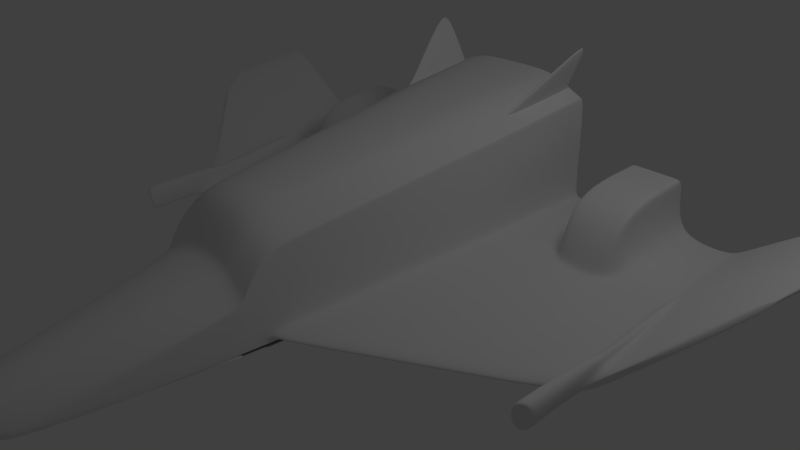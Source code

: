# Source: spaceshipbackup.blend  (saved by Blender 2.62.0; exported with 4.5.12 LTS)
import bpy
from mathutils import Matrix  # noqa: F401  (used for matrix-valued properties, if any)

bpy.ops.wm.read_factory_settings(use_empty=True)
scene = bpy.context.scene
scene.name = 'Scene'

# ---- collections
col_collection_1 = bpy.data.collections.new('Collection 1'); scene.collection.children.link(col_collection_1)

# ---- materials (node trees are filled in below, after node groups)
mat_material = bpy.data.materials.new('Material')
mat_material.alpha_threshold = 0.0
mat_material.use_transparent_shadow = False
mat_material.roughness = 0.5
mat_material.line_color = (0.0, 0.0, 0.0, 1.0)

# ---- material node trees

# ---- world
world_world = bpy.data.worlds.new('World'); scene.world = world_world
world_world.color = (0.05088, 0.05088, 0.05088)
world_world.use_sun_shadow = False
world_world.sun_shadow_jitter_overblur = 0.0
world_world.cycles.sampling_method = 'MANUAL'
world_world.cycles.sample_map_resolution = 256

# ---- cameras
cam_camera = bpy.data.cameras.new('Camera')
cam_camera.clip_end = 100.0
cam_camera.lens = 35.0
cam_camera.sensor_width = 32.0
cam_camera.sensor_height = 18.0
cam_camera.ortho_scale = 7.314
cam_camera.dof.focus_distance = 0.0
cam_camera.dof.aperture_fstop = 128.0

# ---- lights
light_lamp = bpy.data.lights.new('Lamp', 'POINT')
light_lamp.transmission_factor = 0.0
light_lamp.cutoff_distance = 30.0
light_lamp.energy = 100.0
light_lamp.shadow_buffer_clip_start = 1.001
light_lamp.shadow_soft_size = 1.0
light_lamp.shadow_maximum_resolution = 0.006
light_lamp.use_absolute_resolution = True
light_lamp.cycles.use_multiple_importance_sampling = False

# ---- meshes
me_cube = bpy.data.meshes.new('Cube')
me_cube.from_pydata([(1.139, 1.713, -1.0), (0.3182, -5.915, -0.9652), (0.0, -6.0, -1.0), (0.0, 1.713, -1.0), (1.139, 1.713, 0.7365), (0.3828, -5.871, -0.8934), (0.0, -5.865, -0.4768), (0.0, 1.713, 1.0), (0.45, -5.685, -0.9823), (0.0, -5.685, -1.0), (0.4622, -5.685, -0.8713), (0.0, -5.685, -0.4104), (1.089, 0.4293, -1.0), (0.0, 0.4293, -1.0), (1.089, 0.4293, 0.5993), (0.0, 0.4293, 0.8796), (1.139, 1.713, -0.8529), (0.3406, -5.91, -0.9511), (0.0, -6.078, -0.9615), (0.0, 1.713, -0.8529), (0.45, -5.685, -0.9712), (1.089, 0.4293, -0.863), (1.139, 1.713, -0.661), (0.3577, -5.915, -0.9256), (0.0, -6.18, -0.9113), (0.0, 1.713, -0.661), (0.4671, -5.685, -0.9335), (1.089, 0.4293, -0.6842), (0.7393, -3.508, -1.0), (0.0, -3.508, -1.0), (0.7493, -3.508, -0.4394), (0.0, -3.508, -0.04279), (0.7493, -3.508, -0.9327), (0.7493, -3.508, -0.8447), (0.7789, -3.165, -1.0), (0.7789, -3.165, 0.1333), (0.0, -3.165, 0.5198), (0.7789, -3.165, -0.9266), (0.7789, -3.165, -0.8308), (4.762, -0.01503, -0.1305), (4.705, -0.01947, -0.05291), (4.908, 0.3268, 0.2062), (5.013, 0.3334, 0.06132), (4.898, 1.609, 0.371), (5.01, 1.616, 0.2155), (0.8964, -3.168, -0.9266), (0.8964, -3.168, -0.8308), (1.207, 0.4262, -0.6842), (1.207, 0.4262, -0.863), (1.256, 1.71, -0.661), (1.256, 1.71, -0.8529), (3.473, -1.299, -1.205), (3.417, -1.303, -1.128), (3.481, 0.3572, -0.7381), (3.585, 0.3638, -0.9562), (3.47, 1.64, -0.6587), (3.583, 1.647, -0.8142), (2.602, -1.931, -1.111), (2.565, -1.933, -1.027), (2.712, 0.3805, -0.7199), (2.781, 0.3849, -0.8762), (2.722, 1.663, -0.6594), (2.796, 1.668, -0.8273), (1.762, -2.54, -1.02), (1.743, -2.541, -0.9305), (1.971, 0.403, -0.7023), (2.006, 0.4052, -0.8697), (2.0, 1.686, -0.6602), (2.038, 1.689, -0.8399), (1.979, 0.3729, 0.04683), (2.008, 1.656, 0.08899), (2.73, 1.633, 0.08974), (2.72, 0.3504, 0.02926), (2.57, -1.954, -1.108), (2.533, -1.957, -1.024), (2.683, 0.07029, -0.7192), (2.751, 0.3857, -0.876), (2.694, 1.664, -0.6595), (2.767, 1.669, -0.8278), (2.702, 1.634, 0.08971), (2.691, 0.3513, 0.02994), (1.782, -2.526, -1.022), (1.763, -2.527, -0.9328), (1.989, 0.09139, -0.7028), (2.025, 0.4048, -0.8699), (2.017, 1.686, -0.6602), (2.056, 1.688, -0.8396), (2.025, 1.656, 0.08901), (1.996, 0.3724, 0.04642), (1.136, 1.633, -1.0), (0.0, 1.633, -1.0), (1.136, 1.633, 0.728), (0.0, 1.633, 0.9925), (1.136, 1.633, -0.8536), (1.136, 1.633, -0.6624), (4.899, 1.529, 0.3661), (5.01, 1.536, 0.2112), (1.253, 1.63, -0.6624), (1.253, 1.63, -0.8536), (3.471, 1.56, -0.6636), (3.583, 1.567, -0.8185), (2.721, 1.584, -0.6632), (2.795, 1.588, -0.8303), (1.999, 1.606, -0.6628), (2.036, 1.609, -0.8418), (2.006, 1.576, 0.08637), (2.729, 1.553, 0.08598), (2.766, 1.589, -0.8308), (2.701, 1.554, 0.08599), (2.054, 1.608, -0.8415), (2.023, 1.576, 0.08636), (0.7393, -3.508, -0.725), (0.7789, -3.165, -0.725), (1.089, 0.4293, -0.725), (0.0, -3.508, -0.725), (0.0, 0.4293, -0.725), (0.0, -3.551, -0.725), (0.6049, 1.713, -1.0), (0.2836, -5.915, -0.9763), (0.6049, 1.713, 1.0), (0.2836, -6.0, -0.5866), (0.298, -5.685, -1.0), (0.298, -5.685, -0.5153), (0.5787, 0.4293, -1.0), (0.5787, 0.4293, 0.8706), (0.2836, -5.985, -0.9682), (0.6049, 1.713, -0.8529), (0.2836, -6.0, -0.858), (0.6049, 1.713, -0.661), (0.398, -3.508, -1.0), (0.398, -3.508, -0.1135), (0.4137, -3.165, 0.4545), (0.6032, 1.633, -1.0), (0.6032, 1.633, 0.9919), (0.398, -3.508, -0.725), (0.5787, 0.4293, -0.725), (0.4137, -3.585, -0.725), (1.086, 0.3921, -1.0), (1.086, 0.3921, 0.5944), (0.0, 0.3921, 0.8759), (1.086, 0.3921, -0.8637), (1.086, 0.3921, -0.6857), (4.908, 0.323, 0.2021), (5.012, 0.3295, 0.05799), (1.204, 0.389, -0.6857), (1.204, 0.389, -0.8637), (3.48, 0.34, -0.7422), (3.584, 0.3465, -0.9595), (2.711, 0.3566, -0.7231), (2.779, 0.3609, -0.8787), (1.969, 0.3726, -0.7047), (2.004, 0.3748, -0.8713), (2.682, 0.0461, -0.7224), (2.749, 0.3614, -0.8784), (1.986, 0.06108, -0.7051), (2.022, 0.3744, -0.8715), (1.086, 0.3921, -0.725), (0.0, 0.3921, -0.725), (0.577, 0.3921, 0.8663), (0.577, 0.3921, -0.725), (0.745, -3.442, -1.0), (0.7549, -3.442, -0.3294), (0.0, -3.442, 0.0653), (0.7549, -3.442, -0.9315), (0.7549, -3.442, -0.8421), (0.745, -3.442, -0.725), (0.0, -3.812, -0.725), (0.401, -3.442, -0.004376), (0.401, -3.621, -0.725), (1.139, 1.713, -1.0), (0.3102, -5.922, -0.9678), (1.139, 1.713, 0.7365), (0.38, -5.91, -0.8516), (0.3919, -5.685, -1.0), (0.4194, -5.685, -0.7519), (1.089, 0.4293, -1.0), (1.089, 0.4293, 0.5993), (0.3406, -5.925, -0.9403), (1.139, 1.713, -0.8529), (0.3577, -5.915, -0.9121), (1.139, 1.713, -0.661), (0.7493, -3.508, -1.0), (0.7493, -3.508, -0.4394), (0.7789, -3.165, 0.1333), (1.136, 1.633, -1.0), (1.136, 1.633, 0.728), (0.7493, -3.508, -0.725), (1.089, 0.4293, -0.725), (0.7789, -3.165, -0.725), (1.086, 0.3921, 0.5944), (1.086, 0.3921, -0.725), (0.7549, -3.442, -0.3294), (0.7549, -3.442, -0.725), (0.7549, -3.275, -0.1649), (0.7789, -3.165, -0.1649), (0.401, -3.562, -0.1649), (0.4137, -3.527, -0.02642), (0.0, -3.812, -0.1649), (0.0, -3.551, -0.02642), (0.7549, -3.275, -0.3072), (0.7789, -3.165, -0.3072), (0.401, -3.621, -0.3072), (0.4137, -3.585, -0.3072), (0.0, -3.812, -0.3072), (0.0, -3.551, -0.3072), (0.0, -2.77, -0.3072), (0.2568, -2.767, -0.3072), (0.622, -2.779, -0.3072), (0.622, -2.779, -0.1649), (0.2568, -2.767, -0.1649), (0.0, -2.77, -0.1649), (0.8198, -2.691, -1.0), (0.8198, -2.691, 0.1947), (0.0, -2.691, 0.5672), (0.8198, -2.691, -0.9182), (0.8198, -2.691, -0.8114), (4.726, 0.01644, 0.01041), (4.789, 0.02139, -0.07604), (0.9373, -2.694, -0.8114), (0.9373, -2.694, -0.9182), (3.425, -1.084, -1.076), (3.488, -1.08, -1.163), (2.584, -1.628, -0.9868), (2.626, -1.626, -1.08), (1.773, -2.153, -0.9004), (1.794, -2.152, -1.0), (2.553, -1.649, -0.9834), (2.594, -1.646, -1.077), (1.793, -2.141, -0.9025), (1.814, -2.139, -1.002), (0.8198, -2.691, -0.725), (0.0, -3.025, -0.725), (0.4355, -2.691, 0.5093), (0.4355, -3.056, -0.725), (0.8198, -2.691, 0.1947), (0.8198, -2.691, -0.725), (0.9193, -1.541, -1.0), (0.9193, -1.541, 0.3439), (0.0, -1.541, 0.6824), (0.9193, -1.541, -0.8979), (0.9193, -1.541, -0.7645), (4.776, 0.1041, 0.06683), (4.854, 0.1103, -0.04112), (1.037, -1.544, -0.7645), (1.037, -1.544, -0.8979), (3.446, -0.5526, -0.9516), (3.524, -0.5477, -1.06), (2.631, -0.8876, -0.8884), (2.683, -0.8843, -1.005), (1.846, -1.211, -0.8274), (1.872, -1.209, -0.9522), (2.601, -0.9, -0.886), (2.652, -0.8969, -1.003), (1.865, -1.203, -0.8288), (1.892, -1.201, -0.9535), (0.9193, -1.541, -0.725), (0.0, -1.75, -0.725), (0.4883, -1.541, 0.6425), (0.4883, -1.769, -0.725), (0.9193, -1.541, 0.3439), (0.9193, -1.541, -0.725), (0.8675, -2.139, -1.0), (0.8675, -2.139, 0.2663), (0.0, -2.139, 0.6224), (0.8675, -2.139, -0.9085), (0.8675, -2.139, -0.789), (4.75, 0.05829, 0.03559), (4.82, 0.06383, -0.06117), (0.985, -2.143, -0.789), (0.985, -2.143, -0.9085), (3.435, -0.8292, -1.016), (3.505, -0.8248, -1.113), (2.607, -1.273, -0.9396), (2.653, -1.27, -1.044), (1.808, -1.701, -0.8654), (1.832, -1.7, -0.9773), (2.576, -1.29, -0.9367), (2.621, -1.287, -1.041), (1.827, -1.691, -0.8672), (1.851, -1.69, -0.9789), (0.8675, -2.139, -0.725), (0.0, -2.414, -0.725), (0.4608, -2.139, 0.5732), (0.4608, -2.439, -0.725), (0.8675, -2.139, 0.2663), (0.8675, -2.139, -0.725), (0.8934, -1.84, -1.0), (0.8934, -1.84, 0.3051), (0.0, -1.84, 0.6524), (0.8934, -1.84, -0.9032), (0.8934, -1.84, -0.7767), (4.763, 0.07959, 0.05481), (4.837, 0.08545, -0.04755), (1.011, -1.843, -0.7767), (1.011, -1.843, -0.9032), (3.44, -0.6909, -0.984), (3.514, -0.6862, -1.086), (2.619, -1.08, -0.914), (2.668, -1.077, -1.025), (1.827, -1.456, -0.8464), (1.852, -1.454, -0.9648), (2.589, -1.095, -0.9114), (2.637, -1.092, -1.022), (1.846, -1.447, -0.848), (1.871, -1.445, -0.9662), (0.8934, -1.84, -0.725), (0.4745, -1.84, 0.6079), (0.4745, -2.104, -0.725), (0.8934, -1.84, 0.3051), (0.8934, -1.84, -0.725), (1.139, 1.713, 0.02809), (0.3701, -5.893, -0.9097), (0.0, -6.106, -0.697), (0.0, 1.713, 0.158), (0.4647, -5.685, -0.9028), (1.089, 0.4293, -0.05139), (0.7493, -3.508, -0.6449), (0.7789, -3.165, -0.3554), (1.136, 1.633, 0.02314), (0.2836, -6.0, -0.7242), (0.6049, 1.713, 0.158), (1.086, 0.3921, -0.05453), (0.7549, -3.442, -0.5893), (0.3687, -5.913, -0.8823), (1.139, 1.713, 0.02809), (0.8198, -2.691, -0.3153), (0.9193, -1.541, -0.218), (0.8675, -2.139, -0.2687), (0.8934, -1.84, -0.2433), (3.597, -1.19, -1.116), (3.541, -1.194, -1.038), (3.604, 0.3546, -0.6488), (3.709, 0.3611, -0.8669), (3.594, 1.637, -0.5694), (3.706, 1.644, -0.7249), (3.595, 1.557, -0.5743), (3.707, 1.564, -0.7292), (3.604, 0.3385, -0.6529), (3.708, 0.3451, -0.8702), (3.549, -0.9895, -0.987), (3.612, -0.9856, -1.073), (3.569, -0.4939, -0.8623), (3.647, -0.489, -0.9703), (3.559, -0.7519, -0.9272), (3.629, -0.7475, -1.024), (3.564, -0.6229, -0.8947), (3.638, -0.6182, -0.9972), (3.577, -0.5243, -0.7481), (3.572, -0.6533, -0.7667), (3.566, -0.7823, -0.7755), (3.557, -1.02, -0.7996), (3.611, 0.3081, -0.6531), (3.6, -1.224, -0.7468), (3.487, 0.3096, -0.6531), (3.351, -1.333, -0.7354), (3.443, -0.8596, -0.7755), (3.448, -0.7213, -0.7667), (3.453, -0.583, -0.7481), (3.433, -1.114, -0.7996), (3.354, -2.289, -1.128), (3.351, -2.32, -0.7354), (3.6, -2.21, -0.7468), (3.541, -2.18, -1.143), (3.364, -2.255, -1.128), (3.351, -2.285, -0.7354), (3.6, -2.176, -0.7468), (3.541, -2.146, -1.144), (0.1628, -1.756, -0.725), (0.3255, -1.763, -0.725), (0.1536, -2.422, -0.725), (0.3072, -2.43, -0.725), (0.0, -1.971, -0.725), (0.0, -2.193, -0.725), (0.4791, -1.992, -0.725), (0.4699, -2.215, -0.725), (0.1597, -1.978, -0.725), (0.3194, -1.985, -0.725), (0.1566, -2.2, -0.725), (0.3133, -2.208, -0.725), (0.0, -2.193, -0.5479), (0.1566, -2.2, -0.5479), (0.1597, -1.978, -0.5479), (0.0, -1.971, -0.5479), (0.09025, -1.754, -0.725), (0.08517, -2.418, -0.725), (0.08856, -1.975, -0.725), (0.08686, -2.197, -0.725), (0.08686, -2.197, -0.5479), (0.08856, -1.975, -0.5479), (0.4773, -2.036, -0.725), (0.3182, -2.029, -0.725), (0.1591, -2.022, -0.725), (0.1591, -2.022, -0.5479), (0.4718, -2.169, -0.725), (0.3146, -2.162, -0.725), (0.1573, -2.154, -0.725), (0.1573, -2.154, -0.5479), (0.9351, 1.713, -1.0), (0.3, -5.919, -0.9711), (0.9351, 1.713, 0.8371), (0.3432, -5.945, -0.7505), (0.3561, -5.685, -1.0), (0.3731, -5.685, -0.6616), (0.8946, 0.4293, 0.7028), (0.3188, -5.948, -0.951), (0.9351, 1.713, -0.8529), (0.3294, -5.948, -0.8915), (0.9351, 1.713, -0.661), (0.6152, -3.508, -0.315), (0.6395, -3.165, 0.2558), (0.9325, 1.633, -1.0), (0.9325, 1.633, 0.8287), (0.8919, 0.3921, 0.6982), (0.6199, -3.442, -0.2054), (0.6732, -2.691, 0.3148), (0.7548, -1.541, 0.4579), (0.7123, -2.139, 0.3834), (0.7336, -1.84, 0.4206), (0.3362, -5.946, -0.8219), (0.9351, 1.713, 0.07766), (0.8809, 1.713, -1.0), (0.2973, -5.919, -0.9719), (0.8809, 1.713, 0.8638), (0.3334, -5.954, -0.7236), (0.3465, -5.685, -1.0), (0.3608, -5.685, -0.6376), (0.8428, 0.4293, 0.7303), (0.3131, -5.954, -0.9538), (0.8809, 1.713, -0.8529), (0.3219, -5.956, -0.886), (0.8809, 1.713, -0.661), (0.5796, -3.508, -0.282), (0.6025, -3.165, 0.2884), (0.8786, 1.633, -1.0), (0.8786, 1.633, 0.8555), (0.8403, 0.3921, 0.7258), (0.584, -3.442, -0.1724), (0.6342, -2.691, 0.3467), (0.7111, -1.541, 0.4881), (0.6711, -2.139, 0.4145), (0.6911, -1.84, 0.4513), (0.3276, -5.955, -0.8059), (0.8809, 1.713, 0.09083), (1.146, 1.585, 1.426), (0.8705, 0.5966, 0.7968), (1.2, 1.585, 1.4), (0.9223, 0.5966, 0.7693), (1.132, 1.528, -1.0), (1.132, 1.528, 0.7167), (0.0, 1.528, 0.9826), (1.132, 1.528, -0.8544), (1.132, 1.528, -0.6643), (4.899, 1.424, 0.3521), (5.011, 1.431, 0.1981), (1.249, 1.525, -0.6643), (1.249, 1.525, -0.8544), (3.472, 1.455, -0.6701), (3.583, 1.462, -0.8241), (2.721, 1.479, -0.6682), (2.794, 1.483, -0.8343), (1.996, 1.501, -0.6663), (2.033, 1.504, -0.8442), (2.004, 1.471, 0.08292), (2.728, 1.448, 0.08103), (2.765, 1.484, -0.8347), (2.7, 1.449, 0.0811), (2.052, 1.503, -0.844), (2.021, 1.471, 0.08287), (0.6011, 1.528, 0.9814), (1.132, 1.528, -1.0), (1.132, 1.528, 0.7167), (1.132, 1.528, 0.01664), (3.596, 1.452, -0.5808), (3.707, 1.459, -0.7348), (0.9292, 1.528, 0.8177), (0.8754, 1.528, 0.8445), (1.223, 1.48, 1.55), (1.276, 1.48, 1.524), (0.3534, -2.546, -0.4014), (0.3559, -2.362, -0.4014), (0.3632, -1.831, -0.4014), (0.3656, -1.658, -0.4014), (0.08101, -1.645, -0.4014), (0.0, -1.63, -0.4014), (0.07423, -2.532, -0.4014), (0.0, -2.515, -0.4014), (0.07564, -2.348, -0.4014), (0.07968, -1.819, -0.4014), (0.0, -2.332, -0.4014), (0.0, -1.803, -0.4014), (0.3355, -5.706, -0.8813), (0.3423, -5.705, -0.8117), (0.325, -5.707, -0.9408), (0.3748, -5.671, -0.8721), (0.3467, -5.684, -0.9301), (0.3638, -5.674, -0.9019)], [], [(17, 1, 8, 20), (23, 17, 20, 26), (8, 28, 32, 20), (20, 32, 33, 26), (37, 45, 46, 38), (22, 49, 50, 16), (57, 51, 52, 58), (61, 55, 56, 62), (45, 63, 64, 46), (49, 67, 68, 50), (73, 57, 58, 74), (77, 61, 62, 78), (61, 77, 79, 71), (75, 59, 72, 80), (63, 81, 82, 64), (81, 73, 74, 82), (67, 85, 86, 68), (85, 77, 78, 86), (77, 85, 87, 79), (85, 67, 70, 87), (65, 83, 88, 69), (83, 75, 80, 88), (89, 0, 16, 93), (96, 44, 43, 95), (97, 49, 22, 94), (50, 98, 93, 16), (99, 55, 61, 101), (56, 100, 102, 62), (103, 67, 49, 97), (68, 104, 98, 50), (67, 103, 105, 70), (101, 61, 71, 106), (62, 102, 107, 78), (106, 71, 79, 108), (86, 109, 104, 68), (78, 107, 109, 86), (110, 87, 70, 105), (108, 79, 87, 110), (118, 2, 9, 121), (6, 120, 122, 11), (125, 18, 2, 118), (117, 3, 19, 126), (127, 24, 18, 125), (126, 19, 25, 128), (121, 9, 29, 129), (11, 122, 130, 31), (132, 90, 3, 117), (123, 13, 90, 132), (92, 133, 119, 7), (129, 29, 114, 134), (13, 123, 135, 115), (137, 12, 21, 140), (143, 42, 41, 142), (144, 47, 27, 141), (48, 145, 140, 21), (146, 53, 59, 148), (54, 147, 149, 60), (150, 65, 47, 144), (66, 151, 145, 48), (148, 59, 75, 152), (60, 149, 153, 76), (154, 83, 65, 150), (152, 75, 83, 154), (84, 155, 151, 66), (76, 153, 155, 84), (12, 137, 156, 113), (158, 124, 15, 139), (157, 115, 135, 159), (28, 160, 163, 32), (160, 34, 37, 163), (32, 163, 164, 33), (163, 37, 38, 164), (34, 160, 165, 112), (160, 28, 111, 165), (130, 167, 162, 31), (167, 131, 36, 162), (114, 166, 168, 134), (1, 170, 173, 8), (172, 5, 10, 174), (17, 177, 170, 1), (0, 169, 178, 16), (23, 179, 177, 17), (16, 178, 180, 22), (8, 173, 181, 28), (174, 10, 30, 182), (169, 0, 89, 184), (185, 91, 4, 171), (28, 181, 186, 111), (181, 129, 134, 186), (123, 175, 187, 135), (175, 12, 113, 187), (14, 176, 189, 138), (135, 187, 190, 159), (187, 113, 156, 190), (161, 191, 182, 30), (35, 183, 191, 161), (168, 192, 186, 134), (192, 165, 111, 186), (188, 112, 165, 192), (196, 194, 193, 195), (197, 198, 196, 195), (192, 199, 200, 188), (199, 193, 194, 200), (168, 201, 199, 192), (201, 195, 193, 199), (188, 200, 202, 136), (166, 203, 201, 168), (203, 197, 195, 201), (136, 202, 204, 116), (204, 202, 206, 205), (202, 200, 207, 206), (200, 194, 208, 207), (196, 198, 210, 209), (194, 196, 209, 208), (206, 209, 210, 205), (207, 208, 209, 206), (34, 211, 214, 37), (39, 217, 216, 40), (46, 218, 215, 38), (219, 45, 37, 214), (52, 220, 222, 58), (221, 51, 57, 223), (64, 224, 218, 46), (225, 63, 45, 219), (58, 222, 226, 74), (223, 57, 73, 227), (82, 228, 224, 64), (74, 226, 228, 82), (229, 81, 63, 225), (227, 73, 81, 229), (211, 34, 112, 230), (131, 232, 213, 36), (116, 231, 233, 136), (234, 183, 35, 212), (235, 188, 136, 233), (230, 112, 188, 235), (236, 137, 140, 239), (242, 143, 142, 241), (243, 144, 141, 240), (145, 244, 239, 140), (245, 146, 148, 247), (147, 246, 248, 149), (249, 150, 144, 243), (151, 250, 244, 145), (247, 148, 152, 251), (149, 248, 252, 153), (253, 154, 150, 249), (251, 152, 154, 253), (155, 254, 250, 151), (153, 252, 254, 155), (137, 236, 255, 156), (257, 158, 139, 238), (189, 259, 237, 138), (190, 260, 258, 159), (156, 255, 260, 190), (211, 261, 264, 214), (217, 267, 266, 216), (218, 268, 265, 215), (269, 219, 214, 264), (220, 270, 272, 222), (271, 221, 223, 273), (224, 274, 268, 218), (275, 225, 219, 269), (222, 272, 276, 226), (273, 223, 227, 277), (228, 278, 274, 224), (226, 276, 278, 228), (279, 229, 225, 275), (277, 227, 229, 279), (261, 211, 230, 280), (232, 282, 263, 213), (284, 234, 212, 262), (285, 235, 233, 283), (280, 230, 235, 285), (261, 286, 289, 264), (286, 236, 239, 289), (267, 292, 291, 266), (292, 242, 241, 291), (268, 293, 290, 265), (293, 243, 240, 290), (244, 294, 289, 239), (294, 269, 264, 289), (270, 295, 297, 272), (295, 245, 247, 297), (246, 296, 298, 248), (296, 271, 273, 298), (274, 299, 293, 268), (299, 249, 243, 293), (250, 300, 294, 244), (300, 275, 269, 294), (272, 297, 301, 276), (297, 247, 251, 301), (248, 298, 302, 252), (298, 273, 277, 302), (278, 303, 299, 274), (303, 253, 249, 299), (276, 301, 303, 278), (301, 251, 253, 303), (254, 304, 300, 250), (304, 279, 275, 300), (252, 302, 304, 254), (302, 277, 279, 304), (236, 286, 305, 255), (286, 261, 280, 305), (282, 306, 288, 263), (306, 257, 238, 288), (259, 308, 287, 237), (308, 284, 262, 287), (260, 309, 307, 258), (309, 285, 283, 307), (255, 305, 309, 260), (305, 280, 285, 309), (123, 175, 181, 129), (13, 123, 129, 29), (5, 311, 314, 10), (311, 23, 26, 314), (33, 316, 314, 26), (316, 30, 10, 314), (22, 310, 318, 94), (310, 4, 91, 318), (6, 312, 319, 120), (312, 24, 127, 319), (25, 313, 320, 128), (313, 7, 119, 320), (27, 315, 321, 141), (315, 14, 138, 321), (164, 322, 316, 33), (322, 161, 30, 316), (38, 317, 322, 164), (317, 35, 161, 322), (172, 323, 311, 5), (323, 179, 23, 311), (180, 324, 310, 22), (324, 171, 4, 310), (215, 325, 317, 38), (325, 212, 35, 317), (141, 321, 326, 240), (321, 138, 237, 326), (265, 327, 325, 215), (327, 262, 212, 325), (290, 328, 327, 265), (328, 287, 262, 327), (240, 326, 328, 290), (326, 237, 287, 328), (51, 329, 330, 52), (329, 39, 40, 330), (55, 333, 334, 56), (333, 43, 44, 334), (43, 333, 335, 95), (333, 55, 99, 335), (96, 336, 334, 44), (336, 100, 56, 334), (41, 331, 337, 142), (331, 53, 146, 337), (143, 338, 332, 42), (338, 147, 54, 332), (216, 339, 330, 40), (39, 329, 340, 217), (329, 51, 221, 340), (142, 337, 341, 241), (242, 342, 338, 143), (342, 246, 147, 338), (266, 343, 339, 216), (217, 340, 344, 267), (340, 221, 271, 344), (291, 345, 343, 266), (241, 341, 345, 291), (292, 346, 342, 242), (346, 296, 246, 342), (267, 344, 346, 292), (344, 271, 296, 346), (345, 341, 347, 348), (343, 345, 348, 349), (339, 343, 349, 350), (341, 337, 351, 347), (330, 339, 350, 352), (337, 146, 353, 351), (295, 270, 355, 356), (245, 295, 356, 357), (270, 220, 358, 355), (146, 245, 357, 353), (220, 52, 354, 358), (347, 357, 356, 348), (348, 356, 355, 349), (349, 355, 358, 350), (351, 353, 357, 347), (350, 358, 354, 352), (359, 362, 361, 360), (52, 363, 364, 354), (363, 359, 360, 364), (354, 364, 365, 352), (364, 360, 361, 365), (352, 365, 366, 330), (365, 361, 362, 366), (330, 366, 363, 52), (366, 362, 359, 363), (368, 367, 157, 159), (258, 368, 159), (369, 370, 233, 231), (370, 283, 233), (368, 258, 373, 376), (367, 368, 376, 375), (378, 374, 283, 370), (377, 378, 370, 369), (367, 383, 157), (383, 256, 157), (281, 384, 231), (384, 369, 231), (256, 383, 385, 371), (383, 367, 375, 385), (372, 386, 384, 281), (386, 377, 369, 384), (377, 386, 387, 380), (386, 372, 379, 387), (371, 385, 388, 382), (385, 375, 381, 388), (373, 389, 390, 376), (376, 390, 391, 375), (375, 391, 392, 381), (389, 393, 394, 390), (393, 374, 378, 394), (390, 394, 395, 391), (394, 378, 377, 395), (391, 395, 396, 392), (395, 377, 380, 396), (170, 398, 401, 173), (400, 172, 174, 402), (177, 404, 398, 170), (169, 397, 405, 178), (178, 405, 407, 180), (401, 129, 181), (173, 401, 181), (402, 174, 182, 408), (184, 410, 397, 169), (410, 175, 123), (411, 185, 171, 399), (176, 403, 412, 189), (191, 413, 408, 182), (183, 409, 413, 191), (409, 183, 234, 414), (415, 259, 189, 412), (414, 234, 284, 416), (417, 308, 259, 415), (416, 284, 308, 417), (418, 323, 172, 400), (419, 324, 180, 407), (399, 171, 324, 419), (398, 421, 424, 401), (421, 118, 121, 424), (120, 423, 425, 122), (423, 400, 402, 425), (404, 427, 421, 398), (427, 125, 118, 421), (397, 420, 428, 405), (420, 117, 126, 428), (406, 429, 427, 404), (429, 127, 125, 427), (405, 428, 430, 407), (428, 126, 128, 430), (401, 424, 129), (424, 121, 129), (122, 425, 431, 130), (425, 402, 408, 431), (410, 433, 420, 397), (433, 132, 117, 420), (132, 433, 123), (433, 410, 123), (133, 434, 422, 119), (434, 411, 399, 422), (403, 426, 435, 412), (426, 124, 158, 435), (413, 436, 431, 408), (436, 167, 130, 431), (409, 432, 436, 413), (432, 131, 167, 436), (131, 432, 437, 232), (432, 409, 414, 437), (257, 438, 435, 158), (438, 415, 412, 435), (232, 437, 439, 282), (437, 414, 416, 439), (306, 440, 438, 257), (440, 417, 415, 438), (282, 439, 440, 306), (439, 416, 417, 440), (319, 441, 423, 120), (441, 418, 400, 423), (127, 429, 441, 319), (429, 406, 418, 441), (320, 442, 430, 128), (442, 419, 407, 430), (119, 422, 442, 320), (422, 399, 419, 442), (411, 434, 443, 445), (426, 403, 446, 444), (12, 447, 450, 21), (447, 89, 93, 450), (42, 453, 452, 41), (453, 96, 95, 452), (47, 454, 451, 27), (454, 97, 94, 451), (98, 455, 450, 93), (455, 48, 21, 450), (53, 456, 458, 59), (456, 99, 101, 458), (100, 457, 459, 102), (457, 54, 60, 459), (65, 460, 454, 47), (460, 103, 97, 454), (104, 461, 455, 98), (461, 66, 48, 455), (103, 460, 462, 105), (460, 65, 69, 462), (59, 458, 463, 72), (458, 101, 106, 463), (102, 459, 464, 107), (459, 60, 76, 464), (72, 463, 465, 80), (463, 106, 108, 465), (109, 466, 461, 104), (466, 84, 66, 461), (107, 464, 466, 109), (464, 76, 84, 466), (88, 467, 462, 69), (467, 110, 105, 462), (80, 465, 467, 88), (465, 108, 110, 467), (124, 468, 449, 15), (468, 133, 92, 449), (175, 469, 447, 12), (469, 184, 89, 447), (14, 448, 470, 176), (448, 91, 185, 470), (318, 471, 451, 94), (471, 315, 27, 451), (91, 448, 471, 318), (448, 14, 315, 471), (335, 472, 452, 95), (472, 331, 41, 452), (99, 456, 472, 335), (456, 53, 331, 472), (332, 473, 453, 42), (473, 336, 96, 453), (54, 457, 473, 332), (457, 100, 336, 473), (184, 469, 410), (469, 175, 410), (176, 470, 474, 403), (470, 185, 411, 474), (426, 475, 468, 124), (475, 434, 133, 468), (434, 475, 476, 443), (475, 426, 444, 476), (403, 474, 477, 446), (474, 411, 445, 477), (446, 477, 476, 444), (477, 445, 443, 476), (396, 380, 478, 479), (392, 396, 479, 480), (381, 392, 480, 481), (388, 381, 481, 482), (382, 388, 482, 483), (380, 387, 484, 478), (387, 379, 485, 484), (479, 478, 484, 486), (480, 479, 486, 487), (486, 484, 485, 488), (487, 486, 488, 489), (481, 480, 487, 482), (482, 487, 489, 483), (403, 474, 475, 426), (411, 434, 475, 474), (418, 406, 490, 491), (406, 404, 492, 490), (323, 418, 491, 493), (404, 177, 494, 492), (179, 323, 493, 495), (177, 179, 495, 494), (490, 495, 493, 491), (495, 490, 492, 494)])
me_cube.materials.append(mat_material)
me_cube.use_remesh_preserve_volume = False
me_cube.use_remesh_preserve_attributes = False
me_cube.use_mirror_vertex_groups = False
me_cube.update()

# ---- objects
ob_cube = bpy.data.objects.new('Cube', me_cube)
ob_lamp = bpy.data.objects.new('Lamp', light_lamp)
ob_camera = bpy.data.objects.new('Camera', cam_camera)

# ---- transforms, parenting, visibility, modifiers, constraints
ob_cube.location = (0.0, 1.0, 1.0)
ob_cube.lock_rotations_4d = False
ob_cube.empty_display_type = 'ARROWS'
ob_cube.lineart.crease_threshold = 0.0
_m = ob_cube.modifiers.new('Mirror', 'MIRROR')
_m.use_clip = True
_m.use_mirror_u = True
_m.use_mirror_v = True
_m = ob_cube.modifiers.new('Subsurf', 'SUBSURF')
_m.uv_smooth = 'PRESERVE_CORNERS'
_m.levels = 2
_m.render_levels = 6
ob_lamp.location = (4.076, 1.005, 5.904)
ob_lamp.rotation_euler = (0.6503, 0.05522, 1.866)
ob_lamp.lock_rotations_4d = False
ob_lamp.empty_display_type = 'ARROWS'
ob_lamp.color = (0.0, 0.0, 0.0, 0.0)
ob_lamp.lineart.crease_threshold = 0.0
ob_camera.location = (7.481, -6.508, 5.344)
ob_camera.rotation_euler = (1.109, 0.01082, 0.8149)
ob_camera.lock_rotations_4d = False
ob_camera.empty_display_type = 'ARROWS'
ob_camera.color = (0.0, 0.0, 0.0, 0.0)
ob_camera.display_type = 'WIRE'
ob_camera.lineart.crease_threshold = 0.0

# ---- collection membership
col_collection_1.objects.link(ob_cube)
col_collection_1.objects.link(ob_lamp)
col_collection_1.objects.link(ob_camera)

# ---- scene / render settings (as saved in the file)
scene.camera = ob_camera
scene.frame_start = 1; scene.frame_end = 250; scene.frame_set(1)
scene.render.engine = 'BLENDER_EEVEE_NEXT'
scene.render.image_settings.color_mode = 'RGB'
scene.render.image_settings.compression = 90
scene.render.resolution_percentage = 50
scene.render.dither_intensity = 0.0
scene.render.bake_margin = 2
scene.render.bake_bias = 0.0
scene.cycles.use_denoising = False
scene.cycles.samples = 10
scene.cycles.sampling_pattern = 'TABULATED_SOBOL'
scene.cycles.light_sampling_threshold = 0.0
scene.cycles.use_adaptive_sampling = False
scene.cycles.use_light_tree = False
scene.cycles.blur_glossy = 0.0
scene.cycles.volume_bounces = 1
scene.cycles.pixel_filter_type = 'GAUSSIAN'
scene.cycles.sample_clamp_indirect = 0.0
scene.view_settings.view_transform = 'Standard'
bpy.context.view_layer.update()
